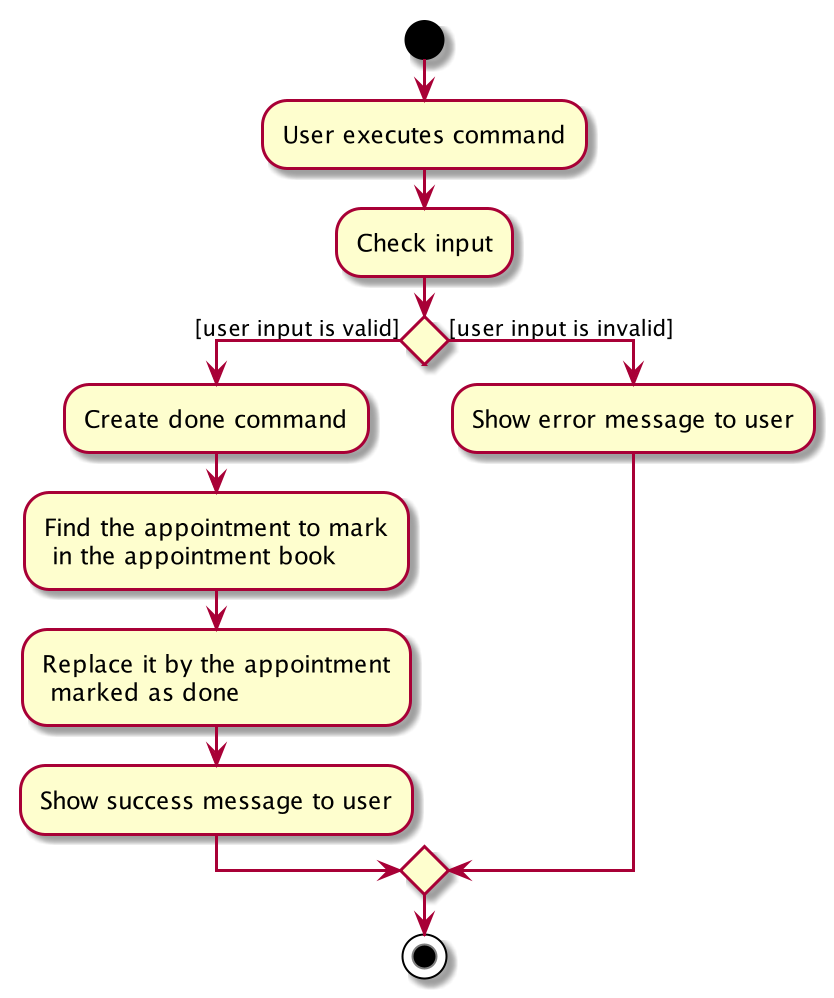

The diagram above was rendered by PlantUML. Its source (embedded in the PNG):
@startuml
start
:User executes command;
:Check input;
if() then ([user input is valid])
    :Create done command;
    :Find the appointment to mark
     in the appointment book;
    :Replace it by the appointment
     marked as done;
    :Show success message to user;
else([user input is invalid])
    :Show error message to user;
endif
stop
@enduml